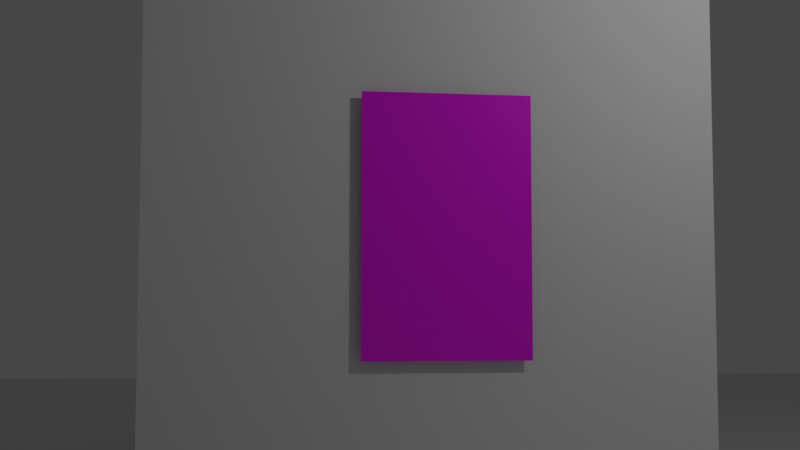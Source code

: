 # Source: fakeIntUVmethod.blend  (saved by Blender 2.80.74; exported with 4.5.12 LTS)
import bpy
from mathutils import Matrix  # noqa: F401  (used for matrix-valued properties, if any)

bpy.ops.wm.read_factory_settings(use_empty=True)
scene = bpy.context.scene
scene.name = 'Scene'

# ---- collections
col_collection = bpy.data.collections.new('Collection'); scene.collection.children.link(col_collection)

# ---- images (referenced by path relative to the original .blend; pixels are not part of the script)
import os
ASSET_DIR = os.environ.get("B2B_ASSET_DIR", "")  # directory of the original .blend (textures are referenced by path, not embedded)
HERE = os.path.dirname(os.path.abspath(__file__))  # packed textures are extracted next to this script under _unpacked/

def load_image(name, relpath, width, height, colorspace="sRGB"):
    """Load a texture the original file referenced (path relative to the .blend, or extracted next to this script)."""
    p = next((c for c in (os.path.join(HERE, relpath), os.path.join(ASSET_DIR, relpath)) if relpath and os.path.exists(c)), "")
    if p:
        img = bpy.data.images.load(p, check_existing=True)
        img.name = name
    else:  # same state as the original file: an image datablock whose file is absent (Cycles renders it pink)
        img = bpy.data.images.new(name, width, height)
        img.source = "FILE"
        img.filepath = "//" + (relpath or name)
    img.colorspace_settings.name = colorspace
    return img
img_one_room_apartment_jpg = load_image('one-room-apartment.jpg', 'one-room-apartment.jpg', 1024, 1024, 'sRGB')

# ---- materials (node trees are filled in below, after node groups)
mat_window = bpy.data.materials.new('Window')
mat_window.use_transparent_shadow = False

# ---- material node trees
mat_window.use_nodes = True; mat_window.node_tree.nodes.clear()
_N = mat_window.node_tree.nodes; _L = mat_window.node_tree.links
n0 = _N.new('ShaderNodeOutputMaterial'); n0.name = 'Material Output'; n0.location = (300, 300)
n1 = _N.new('ShaderNodeBsdfPrincipled'); n1.name = 'Principled BSDF'; n1.location = (10, 300)
n1.distribution = 'GGX'
n1.subsurface_method = 'BURLEY'
n1.inputs[2].default_value = 0.3
n1.inputs[3].default_value = 1.45
n1.inputs[27].default_value = (0.0, 0.0, 0.0, 1.0)
n1.inputs[28].default_value = 1.0
n2 = _N.new('ShaderNodeMapping'); n2.name = 'Mapping'; n2.location = (-643, 258)
n3 = _N.new('ShaderNodeTexCoord'); n3.name = 'Texture Coordinate'; n3.location = (-843, 241)
n4 = _N.new('ShaderNodeTexImage'); n4.name = 'Image Texture'; n4.location = (-343, 229)
n4.image = img_one_room_apartment_jpg
_L.new(n1.outputs[0], n0.inputs[0])
_L.new(n4.outputs[0], n1.inputs[0])
_L.new(n2.outputs[0], n4.inputs[0])
_L.new(n3.outputs[2], n2.inputs[0])
n0.is_active_output = True

# ---- world
world_world = bpy.data.worlds.new('World'); scene.world = world_world
world_world.use_nodes = True; world_world.node_tree.nodes.clear()
_N = world_world.node_tree.nodes; _L = world_world.node_tree.links
n0 = _N.new('ShaderNodeOutputWorld'); n0.name = 'World Output'; n0.location = (300, 300)
n1 = _N.new('ShaderNodeBackground'); n1.name = 'Background'; n1.location = (10, 300)
n1.inputs[0].default_value = (0.05088, 0.05088, 0.05088, 1.0)
_L.new(n1.outputs[0], n0.inputs[0])
n0.is_active_output = True
world_world.color = (0.05088, 0.05088, 0.05088)
world_world.use_sun_shadow = False
world_world.sun_shadow_jitter_overblur = 0.0

# ---- cameras
cam_camera = bpy.data.cameras.new('Camera')
cam_camera.passepartout_alpha = 1.0

# ---- lights
light_point = bpy.data.lights.new('Point', 'POINT')
light_point.transmission_factor = 0.0
light_point.energy = 188.0
light_point.shadow_soft_size = 0.25
light_point.shadow_maximum_resolution = 0.006
light_point.use_absolute_resolution = True

# ---- meshes
me_window = bpy.data.meshes.new('Window')
me_window.from_pydata([(-1.55, -1.0, 0.0), (1.55, -1.0, 0.0), (-1.55, 1.0, 0.0), (1.55, 1.0, 0.0)], [], [(0, 1, 3, 2)])
_uv = me_window.uv_layers.new(name='UVMap')
_uv.uv.foreach_set('vector', [0.4138, 0.7234, 0.4145, 0.2533, 0.5841, 0.2544, 0.585, 0.7227])
_ca = me_window.color_attributes.new('Col', 'BYTE_COLOR', 'CORNER')
_ca.data.foreach_set('color', [1.0, 1.0, 1.0, 1.0, 1.0, 1.0, 1.0, 1.0, 1.0, 1.0, 1.0, 1.0, 1.0, 1.0, 1.0, 1.0])
me_window.materials.append(mat_window)
me_window.use_remesh_preserve_volume = False
me_window.use_remesh_preserve_attributes = False
me_window.use_mirror_vertex_groups = False
me_window.update()
me_cube_001 = bpy.data.meshes.new('Cube.001')
me_cube_001.from_pydata([(-3.39, -3.39, 0.0), (-3.39, -3.39, 6.779), (-3.39, 3.39, 0.0), (-3.39, 3.39, 6.779), (3.39, -3.39, 0.0), (3.39, -3.39, 6.779), (3.39, 3.39, 0.0), (3.39, 3.39, 6.779)], [], [(0, 1, 3, 2), (2, 3, 7, 6), (6, 7, 5, 4), (4, 5, 1, 0), (2, 6, 4, 0), (7, 3, 1, 5)])
_uv = me_cube_001.uv_layers.new(name='UVMap')
_uv.uv.foreach_set('vector', [0.375, 0.0, 0.625, 0.0, 0.625, 0.25, 0.375, 0.25, 0.375, 0.25, 0.625, 0.25, 0.625, 0.5, 0.375, 0.5, 0.375, 0.5, 0.625, 0.5, 0.625, 0.75, 0.375, 0.75, 0.375, 0.75, 0.625, 0.75, 0.625, 1.0, 0.375, 1.0, 0.125, 0.5, 0.375, 0.5, 0.375, 0.75, 0.125, 0.75, 0.625, 0.5, 0.875, 0.5, 0.875, 0.75, 0.625, 0.75])
me_cube_001.use_remesh_preserve_volume = False
me_cube_001.use_remesh_preserve_attributes = False
me_cube_001.use_mirror_vertex_groups = False
me_cube_001.update()
me_plane = bpy.data.meshes.new('Plane')
me_plane.from_pydata([(-25.13, -25.13, 0.0), (25.13, -25.13, 0.0), (-25.13, 25.13, 0.0), (25.13, 25.13, 0.0)], [], [(0, 1, 3, 2)])
_uv = me_plane.uv_layers.new(name='UVMap')
_uv.uv.foreach_set('vector', [0.0, 0.0, 1.0, 0.0, 1.0, 1.0, 0.0, 1.0])
me_plane.use_remesh_preserve_volume = False
me_plane.use_remesh_preserve_attributes = False
me_plane.use_mirror_vertex_groups = False
me_plane.update()

# ---- objects
ob_window = bpy.data.objects.new('Window', me_window)
ob_camera = bpy.data.objects.new('Camera', cam_camera)
ob_cube = bpy.data.objects.new('Cube', me_cube_001)
ob_plane = bpy.data.objects.new('Plane', me_plane)
ob_point = bpy.data.objects.new('Point', light_point)

# ---- transforms, parenting, visibility, modifiers, constraints
ob_window.location = (3.5, 0.1006, 3.392)
ob_window.rotation_euler = (-0.0, 1.571, 0.0)
ob_window.lineart.crease_threshold = 0.0
ob_camera.location = (16.09, -2.251, 2.414)
ob_camera.rotation_euler = (1.648, -0.0005094, 1.429)
ob_camera.lineart.crease_threshold = 0.0
ob_cube.location = (0.0, 0.0, 0.0)
ob_cube.lineart.crease_threshold = 0.0
ob_plane.location = (0.0, 0.0, 0.0)
ob_plane.lineart.crease_threshold = 0.0
ob_point.location = (7.614, 3.9, 7.277)
ob_point.lineart.crease_threshold = 0.0

# ---- collection membership
scene.collection.objects.link(ob_window)
scene.collection.objects.link(ob_camera)
col_collection.objects.link(ob_cube)
col_collection.objects.link(ob_plane)
col_collection.objects.link(ob_point)

# ---- scene / render settings (as saved in the file)
scene.camera = ob_camera
scene.frame_start = 1; scene.frame_end = 250; scene.frame_set(58)
scene.render.engine = 'BLENDER_EEVEE_NEXT'
scene.cycles.use_denoising = False
scene.cycles.samples = 128
scene.cycles.sampling_pattern = 'TABULATED_SOBOL'
scene.cycles.use_adaptive_sampling = False
scene.cycles.use_light_tree = False
scene.view_settings.view_transform = 'Filmic'
bpy.context.view_layer.update()
